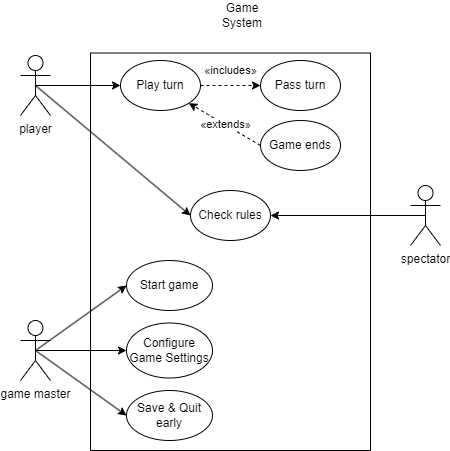

The diagram above was exported from draw.io. Its source (the exported page's mxGraphModel, read from the mxfile embedded in the PNG):
<mxGraphModel dx="1188" dy="654" grid="1" gridSize="10" guides="1" tooltips="1" connect="1" arrows="1" fold="1" page="1" pageScale="1" pageWidth="827" pageHeight="1169" math="0" shadow="0">
  <root>
    <mxCell id="WIyWlLk6GJQsqaUBKTNV-0" />
    <mxCell id="WIyWlLk6GJQsqaUBKTNV-1" parent="WIyWlLk6GJQsqaUBKTNV-0" />
    <mxCell id="TI7UK3Ysu4qfk0yanOOx-7" style="edgeStyle=orthogonalEdgeStyle;rounded=0;orthogonalLoop=1;jettySize=auto;html=1;entryX=0;entryY=0.5;entryDx=0;entryDy=0;exitX=0.5;exitY=0.5;exitDx=0;exitDy=0;exitPerimeter=0;" edge="1" parent="WIyWlLk6GJQsqaUBKTNV-1" source="WKAk93B5J6GzvuxGl5vm-0" target="WKAk93B5J6GzvuxGl5vm-41">
      <mxGeometry relative="1" as="geometry" />
    </mxCell>
    <mxCell id="WKAk93B5J6GzvuxGl5vm-0" value="game master" style="shape=umlActor;verticalLabelPosition=bottom;verticalAlign=top;html=1;" parent="WIyWlLk6GJQsqaUBKTNV-1" vertex="1">
      <mxGeometry x="204" y="530" width="30" height="60" as="geometry" />
    </mxCell>
    <mxCell id="WKAk93B5J6GzvuxGl5vm-36" value="spectator" style="shape=umlActor;verticalLabelPosition=bottom;verticalAlign=top;html=1;" parent="WIyWlLk6GJQsqaUBKTNV-1" vertex="1">
      <mxGeometry x="594" y="395" width="30" height="60" as="geometry" />
    </mxCell>
    <mxCell id="WKAk93B5J6GzvuxGl5vm-38" value="Play turn" style="ellipse;whiteSpace=wrap;html=1;" parent="WIyWlLk6GJQsqaUBKTNV-1" vertex="1">
      <mxGeometry x="304" y="270" width="80" height="50" as="geometry" />
    </mxCell>
    <mxCell id="WKAk93B5J6GzvuxGl5vm-39" value="Pass turn" style="ellipse;whiteSpace=wrap;html=1;" parent="WIyWlLk6GJQsqaUBKTNV-1" vertex="1">
      <mxGeometry x="444" y="270" width="80" height="50" as="geometry" />
    </mxCell>
    <mxCell id="WKAk93B5J6GzvuxGl5vm-40" value="Check rules" style="ellipse;whiteSpace=wrap;html=1;" parent="WIyWlLk6GJQsqaUBKTNV-1" vertex="1">
      <mxGeometry x="374" y="400" width="80" height="50" as="geometry" />
    </mxCell>
    <mxCell id="WKAk93B5J6GzvuxGl5vm-41" value="Configure Game Settings" style="ellipse;whiteSpace=wrap;html=1;" parent="WIyWlLk6GJQsqaUBKTNV-1" vertex="1">
      <mxGeometry x="310" y="532.5" width="86" height="55" as="geometry" />
    </mxCell>
    <mxCell id="WKAk93B5J6GzvuxGl5vm-49" value="" style="endArrow=classic;html=1;rounded=0;entryX=1;entryY=0.5;entryDx=0;entryDy=0;exitX=0.5;exitY=0.5;exitDx=0;exitDy=0;exitPerimeter=0;" parent="WIyWlLk6GJQsqaUBKTNV-1" source="WKAk93B5J6GzvuxGl5vm-36" target="WKAk93B5J6GzvuxGl5vm-40" edge="1">
      <mxGeometry width="50" height="50" relative="1" as="geometry">
        <mxPoint x="564" y="440" as="sourcePoint" />
        <mxPoint x="614" y="390" as="targetPoint" />
      </mxGeometry>
    </mxCell>
    <mxCell id="WKAk93B5J6GzvuxGl5vm-57" value="player" style="shape=umlActor;verticalLabelPosition=bottom;verticalAlign=top;html=1;outlineConnect=0;" parent="WIyWlLk6GJQsqaUBKTNV-1" vertex="1">
      <mxGeometry x="204" y="265" width="30" height="60" as="geometry" />
    </mxCell>
    <mxCell id="WKAk93B5J6GzvuxGl5vm-58" value="" style="endArrow=classic;html=1;rounded=0;entryX=0;entryY=0.5;entryDx=0;entryDy=0;exitX=0.5;exitY=0.5;exitDx=0;exitDy=0;exitPerimeter=0;" parent="WIyWlLk6GJQsqaUBKTNV-1" source="WKAk93B5J6GzvuxGl5vm-57" target="WKAk93B5J6GzvuxGl5vm-38" edge="1">
      <mxGeometry width="50" height="50" relative="1" as="geometry">
        <mxPoint x="214" y="370" as="sourcePoint" />
        <mxPoint x="264" y="320" as="targetPoint" />
      </mxGeometry>
    </mxCell>
    <mxCell id="1KXkokfIB7VPQilbCw0--7" value="" style="endArrow=classic;html=1;rounded=0;exitX=1;exitY=0.5;exitDx=0;exitDy=0;entryX=0;entryY=0.5;entryDx=0;entryDy=0;dashed=1;" parent="WIyWlLk6GJQsqaUBKTNV-1" source="WKAk93B5J6GzvuxGl5vm-38" target="WKAk93B5J6GzvuxGl5vm-39" edge="1">
      <mxGeometry relative="1" as="geometry">
        <mxPoint x="384" y="340" as="sourcePoint" />
        <mxPoint x="484" y="340" as="targetPoint" />
      </mxGeometry>
    </mxCell>
    <mxCell id="1KXkokfIB7VPQilbCw0--8" value="«includes»" style="edgeLabel;resizable=0;html=1;;align=center;verticalAlign=middle;" parent="1KXkokfIB7VPQilbCw0--7" connectable="0" vertex="1">
      <mxGeometry relative="1" as="geometry">
        <mxPoint y="-15" as="offset" />
      </mxGeometry>
    </mxCell>
    <mxCell id="1KXkokfIB7VPQilbCw0--17" value="Start game" style="ellipse;whiteSpace=wrap;html=1;" parent="WIyWlLk6GJQsqaUBKTNV-1" vertex="1">
      <mxGeometry x="310" y="470" width="86" height="50" as="geometry" />
    </mxCell>
    <mxCell id="1KXkokfIB7VPQilbCw0--18" value="" style="endArrow=classic;html=1;rounded=0;exitX=0.5;exitY=0.5;exitDx=0;exitDy=0;exitPerimeter=0;entryX=0;entryY=0.5;entryDx=0;entryDy=0;" parent="WIyWlLk6GJQsqaUBKTNV-1" source="WKAk93B5J6GzvuxGl5vm-0" target="1KXkokfIB7VPQilbCw0--17" edge="1">
      <mxGeometry width="50" height="50" relative="1" as="geometry">
        <mxPoint x="254" y="495" as="sourcePoint" />
        <mxPoint x="304" y="500" as="targetPoint" />
      </mxGeometry>
    </mxCell>
    <mxCell id="1KXkokfIB7VPQilbCw0--21" value="Save &amp;amp; Quit early" style="ellipse;whiteSpace=wrap;html=1;" parent="WIyWlLk6GJQsqaUBKTNV-1" vertex="1">
      <mxGeometry x="310" y="600" width="86" height="50" as="geometry" />
    </mxCell>
    <mxCell id="WKAk93B5J6GzvuxGl5vm-64" value="Game ends" style="ellipse;whiteSpace=wrap;html=1;" parent="WIyWlLk6GJQsqaUBKTNV-1" vertex="1">
      <mxGeometry x="444" y="330" width="80" height="50" as="geometry" />
    </mxCell>
    <mxCell id="1KXkokfIB7VPQilbCw0--22" value="" style="endArrow=classic;html=1;rounded=0;entryX=0;entryY=0.5;entryDx=0;entryDy=0;exitX=0.5;exitY=0.5;exitDx=0;exitDy=0;exitPerimeter=0;" parent="WIyWlLk6GJQsqaUBKTNV-1" source="WKAk93B5J6GzvuxGl5vm-0" target="1KXkokfIB7VPQilbCw0--21" edge="1">
      <mxGeometry width="50" height="50" relative="1" as="geometry">
        <mxPoint x="684" y="635" as="sourcePoint" />
        <mxPoint x="304" y="620" as="targetPoint" />
      </mxGeometry>
    </mxCell>
    <mxCell id="1KXkokfIB7VPQilbCw0--23" value="" style="endArrow=classic;html=1;rounded=0;exitX=0;exitY=0.5;exitDx=0;exitDy=0;entryX=1;entryY=1;entryDx=0;entryDy=0;dashed=1;" parent="WIyWlLk6GJQsqaUBKTNV-1" source="WKAk93B5J6GzvuxGl5vm-64" target="WKAk93B5J6GzvuxGl5vm-38" edge="1">
      <mxGeometry relative="1" as="geometry">
        <mxPoint x="274" y="430" as="sourcePoint" />
        <mxPoint x="374" y="430" as="targetPoint" />
      </mxGeometry>
    </mxCell>
    <mxCell id="1KXkokfIB7VPQilbCw0--24" value="«extends»" style="edgeLabel;resizable=0;html=1;;align=center;verticalAlign=middle;" parent="1KXkokfIB7VPQilbCw0--23" connectable="0" vertex="1">
      <mxGeometry relative="1" as="geometry" />
    </mxCell>
    <mxCell id="WKAk93B5J6GzvuxGl5vm-65" value="" style="endArrow=classic;html=1;rounded=0;entryX=0.5;entryY=1;entryDx=0;entryDy=0;dashed=1;" parent="WIyWlLk6GJQsqaUBKTNV-1" edge="1">
      <mxGeometry relative="1" as="geometry">
        <mxPoint x="394" y="320" as="sourcePoint" />
        <mxPoint x="394" y="320" as="targetPoint" />
      </mxGeometry>
    </mxCell>
    <mxCell id="WKAk93B5J6GzvuxGl5vm-69" style="edgeStyle=orthogonalEdgeStyle;rounded=0;orthogonalLoop=1;jettySize=auto;html=1;exitX=0.5;exitY=1;exitDx=0;exitDy=0;" parent="WIyWlLk6GJQsqaUBKTNV-1" edge="1">
      <mxGeometry relative="1" as="geometry">
        <mxPoint x="429" y="530" as="sourcePoint" />
        <mxPoint x="429" y="530" as="targetPoint" />
      </mxGeometry>
    </mxCell>
    <mxCell id="WKAk93B5J6GzvuxGl5vm-48" value="" style="whiteSpace=wrap;html=1;fillColor=none;" parent="WIyWlLk6GJQsqaUBKTNV-1" vertex="1">
      <mxGeometry x="274" y="262.5" width="280" height="397.5" as="geometry" />
    </mxCell>
    <mxCell id="TI7UK3Ysu4qfk0yanOOx-9" value="" style="endArrow=classic;html=1;rounded=0;entryX=0;entryY=0.5;entryDx=0;entryDy=0;exitX=0.5;exitY=0.5;exitDx=0;exitDy=0;exitPerimeter=0;" edge="1" parent="WIyWlLk6GJQsqaUBKTNV-1" source="WKAk93B5J6GzvuxGl5vm-57" target="WKAk93B5J6GzvuxGl5vm-40">
      <mxGeometry width="50" height="50" relative="1" as="geometry">
        <mxPoint x="360" y="550" as="sourcePoint" />
        <mxPoint x="410" y="500" as="targetPoint" />
      </mxGeometry>
    </mxCell>
    <mxCell id="TI7UK3Ysu4qfk0yanOOx-10" value="Game System" style="text;html=1;align=center;verticalAlign=middle;whiteSpace=wrap;rounded=0;" vertex="1" parent="WIyWlLk6GJQsqaUBKTNV-1">
      <mxGeometry x="396" y="210" width="60" height="30" as="geometry" />
    </mxCell>
  </root>
</mxGraphModel>